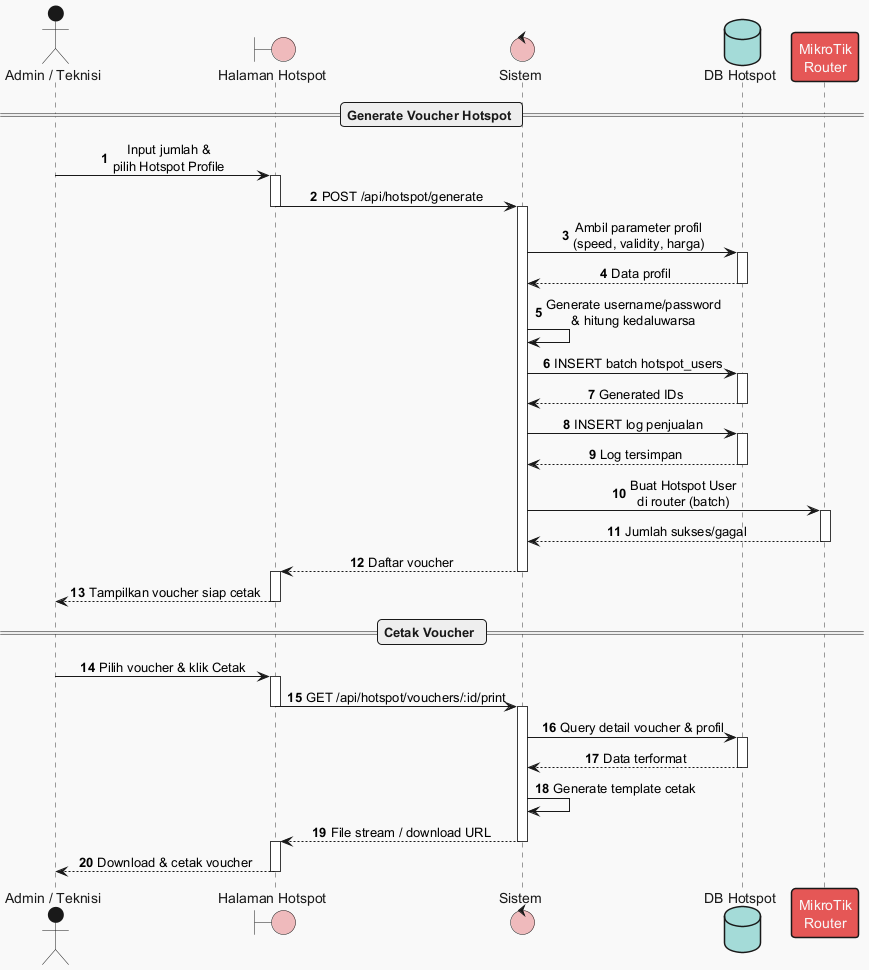

The diagram above was rendered by PlantUML. Its source (embedded in the PNG):
@startuml
!theme mars
autonumber
skinparam sequenceMessageAlign center

actor "Admin / Teknisi" as Admin
boundary "Halaman Hotspot" as UI
control "Sistem" as System
database "DB Hotspot" as DB
participant "MikroTik\nRouter" as MT

== Generate Voucher Hotspot ==

Admin -> UI : Input jumlah &\npilih Hotspot Profile
activate UI
UI -> System : POST /api/hotspot/generate
deactivate UI
activate System

System -> DB : Ambil parameter profil\n(speed, validity, harga)
activate DB
DB --> System : Data profil
deactivate DB

System -> System : Generate username/password\n& hitung kedaluwarsa
System -> DB : INSERT batch hotspot_users
activate DB
DB --> System : Generated IDs
deactivate DB

System -> DB : INSERT log penjualan
activate DB
DB --> System : Log tersimpan
deactivate DB

System -> MT : Buat Hotspot User\ndi router (batch)
activate MT
MT --> System : Jumlah sukses/gagal
deactivate MT

System --> UI : Daftar voucher
deactivate System
activate UI
UI --> Admin : Tampilkan voucher siap cetak
deactivate UI

== Cetak Voucher ==

Admin -> UI : Pilih voucher & klik Cetak
activate UI
UI -> System : GET /api/hotspot/vouchers/:id/print
deactivate UI
activate System

System -> DB : Query detail voucher & profil
activate DB
DB --> System : Data terformat
deactivate DB

System -> System : Generate template cetak
System --> UI : File stream / download URL
deactivate System
activate UI
UI --> Admin : Download & cetak voucher
deactivate UI

@enduml